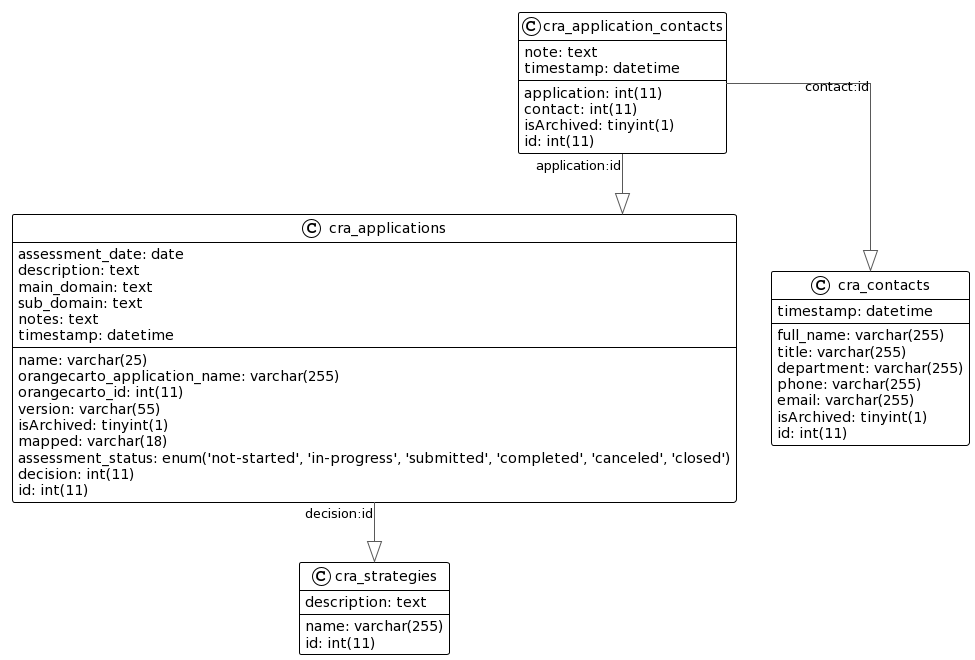

The diagram above was rendered by PlantUML. Its source (embedded in the PNG):
@startuml
!theme plain
top to bottom direction
skinparam linetype ortho

class cra_application_contacts {
   application: int(11)
   contact: int(11)
   note: text
   isArchived: tinyint(1)
   timestamp: datetime
   id: int(11)
}
class cra_applications {
   assessment_date: date
   name: varchar(25)
   orangecarto_application_name: varchar(255)
   orangecarto_id: int(11)
   version: varchar(55)
   description: text
   main_domain: text
   sub_domain: text
   isArchived: tinyint(1)
   mapped: varchar(18)
   notes: text
   assessment_status: enum('not-started', 'in-progress', 'submitted', 'completed', 'canceled', 'closed')
   timestamp: datetime
   decision: int(11)
   id: int(11)
}
class cra_contacts {
   full_name: varchar(255)
   title: varchar(255)
   department: varchar(255)
   phone: varchar(255)
   email: varchar(255)
   isArchived: tinyint(1)
   timestamp: datetime
   id: int(11)
}
class cra_strategies {
   name: varchar(255)
   description: text
   id: int(11)
}

cra_application_contacts  -[#595959,plain]-^  cra_applications         : "application:id"
cra_application_contacts  -[#595959,plain]-^  cra_contacts             : "contact:id"
cra_applications          -[#595959,plain]-^  cra_strategies           : "decision:id"
@enduml